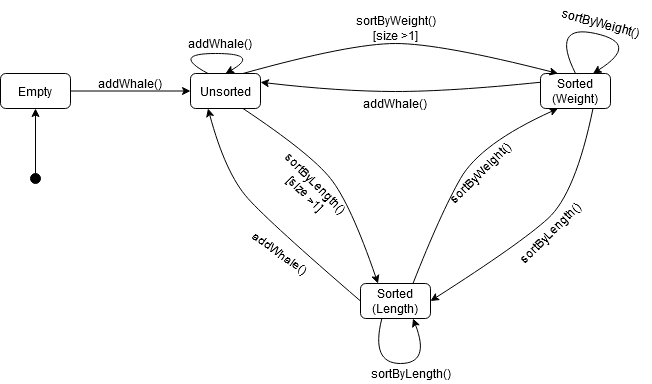

The diagram above was exported from draw.io. Its source (the exported page's mxGraphModel, read from the mxfile embedded in the PNG):
<mxGraphModel dx="1185" dy="669" grid="1" gridSize="10" guides="1" tooltips="1" connect="1" arrows="1" fold="1" page="1" pageScale="1" pageWidth="850" pageHeight="1100" math="0" shadow="0">
  <root>
    <mxCell id="0" />
    <mxCell id="1" parent="0" />
    <mxCell id="Gnc3hl1Ff4Ca1yHuoJ20-6" style="edgeStyle=orthogonalEdgeStyle;rounded=0;orthogonalLoop=1;jettySize=auto;html=1;entryX=0;entryY=0.5;entryDx=0;entryDy=0;" edge="1" parent="1" source="Gnc3hl1Ff4Ca1yHuoJ20-1" target="Gnc3hl1Ff4Ca1yHuoJ20-2">
      <mxGeometry relative="1" as="geometry" />
    </mxCell>
    <mxCell id="Gnc3hl1Ff4Ca1yHuoJ20-1" value="Empty" style="rounded=1;whiteSpace=wrap;html=1;" vertex="1" parent="1">
      <mxGeometry x="40" y="290" width="70" height="35" as="geometry" />
    </mxCell>
    <mxCell id="Gnc3hl1Ff4Ca1yHuoJ20-2" value="Unsorted" style="rounded=1;whiteSpace=wrap;html=1;" vertex="1" parent="1">
      <mxGeometry x="230" y="290" width="70" height="35" as="geometry" />
    </mxCell>
    <mxCell id="Gnc3hl1Ff4Ca1yHuoJ20-3" value="&lt;div&gt;Sorted&lt;/div&gt;&lt;div&gt;(Weight)&lt;br&gt;&lt;/div&gt;" style="rounded=1;whiteSpace=wrap;html=1;" vertex="1" parent="1">
      <mxGeometry x="580" y="290" width="70" height="35" as="geometry" />
    </mxCell>
    <mxCell id="Gnc3hl1Ff4Ca1yHuoJ20-4" value="Sorted (Length)" style="rounded=1;whiteSpace=wrap;html=1;" vertex="1" parent="1">
      <mxGeometry x="400" y="500" width="70" height="35" as="geometry" />
    </mxCell>
    <mxCell id="Gnc3hl1Ff4Ca1yHuoJ20-7" value="addWhale()" style="text;html=1;strokeColor=none;fillColor=none;align=center;verticalAlign=middle;whiteSpace=wrap;rounded=0;" vertex="1" parent="1">
      <mxGeometry x="150" y="290" width="40" height="20" as="geometry" />
    </mxCell>
    <mxCell id="Gnc3hl1Ff4Ca1yHuoJ20-8" value="" style="curved=1;endArrow=classic;html=1;exitX=0.75;exitY=1;exitDx=0;exitDy=0;entryX=0.25;entryY=0;entryDx=0;entryDy=0;" edge="1" parent="1" source="Gnc3hl1Ff4Ca1yHuoJ20-2" target="Gnc3hl1Ff4Ca1yHuoJ20-4">
      <mxGeometry width="50" height="50" relative="1" as="geometry">
        <mxPoint x="420" y="410" as="sourcePoint" />
        <mxPoint x="470" y="360" as="targetPoint" />
        <Array as="points">
          <mxPoint x="350" y="370" />
          <mxPoint x="390" y="420" />
        </Array>
      </mxGeometry>
    </mxCell>
    <mxCell id="Gnc3hl1Ff4Ca1yHuoJ20-9" value="" style="curved=1;endArrow=classic;html=1;entryX=0.25;entryY=1;entryDx=0;entryDy=0;exitX=0;exitY=0.5;exitDx=0;exitDy=0;" edge="1" parent="1" source="Gnc3hl1Ff4Ca1yHuoJ20-4" target="Gnc3hl1Ff4Ca1yHuoJ20-2">
      <mxGeometry width="50" height="50" relative="1" as="geometry">
        <mxPoint x="420" y="410" as="sourcePoint" />
        <mxPoint x="470" y="360" as="targetPoint" />
        <Array as="points">
          <mxPoint x="310" y="440" />
          <mxPoint x="265" y="390" />
        </Array>
      </mxGeometry>
    </mxCell>
    <mxCell id="Gnc3hl1Ff4Ca1yHuoJ20-10" value="" style="curved=1;endArrow=classic;html=1;entryX=0.25;entryY=1;entryDx=0;entryDy=0;exitX=0.75;exitY=0;exitDx=0;exitDy=0;" edge="1" parent="1" source="Gnc3hl1Ff4Ca1yHuoJ20-4" target="Gnc3hl1Ff4Ca1yHuoJ20-3">
      <mxGeometry width="50" height="50" relative="1" as="geometry">
        <mxPoint x="420" y="410" as="sourcePoint" />
        <mxPoint x="470" y="360" as="targetPoint" />
        <Array as="points">
          <mxPoint x="480" y="430" />
          <mxPoint x="520" y="360" />
        </Array>
      </mxGeometry>
    </mxCell>
    <mxCell id="Gnc3hl1Ff4Ca1yHuoJ20-11" value="" style="curved=1;endArrow=classic;html=1;exitX=0.75;exitY=1;exitDx=0;exitDy=0;entryX=1;entryY=0.5;entryDx=0;entryDy=0;" edge="1" parent="1" source="Gnc3hl1Ff4Ca1yHuoJ20-3" target="Gnc3hl1Ff4Ca1yHuoJ20-4">
      <mxGeometry width="50" height="50" relative="1" as="geometry">
        <mxPoint x="420" y="410" as="sourcePoint" />
        <mxPoint x="470" y="360" as="targetPoint" />
        <Array as="points">
          <mxPoint x="615" y="410" />
          <mxPoint x="560" y="460" />
        </Array>
      </mxGeometry>
    </mxCell>
    <mxCell id="Gnc3hl1Ff4Ca1yHuoJ20-12" value="" style="curved=1;endArrow=classic;html=1;entryX=0.25;entryY=0;entryDx=0;entryDy=0;exitX=0.75;exitY=0;exitDx=0;exitDy=0;" edge="1" parent="1" source="Gnc3hl1Ff4Ca1yHuoJ20-2" target="Gnc3hl1Ff4Ca1yHuoJ20-3">
      <mxGeometry width="50" height="50" relative="1" as="geometry">
        <mxPoint x="420" y="410" as="sourcePoint" />
        <mxPoint x="470" y="360" as="targetPoint" />
        <Array as="points">
          <mxPoint x="390" y="260" />
          <mxPoint x="480" y="260" />
        </Array>
      </mxGeometry>
    </mxCell>
    <mxCell id="Gnc3hl1Ff4Ca1yHuoJ20-13" value="" style="curved=1;endArrow=classic;html=1;exitX=0;exitY=0.25;exitDx=0;exitDy=0;entryX=1;entryY=0.25;entryDx=0;entryDy=0;" edge="1" parent="1" source="Gnc3hl1Ff4Ca1yHuoJ20-3" target="Gnc3hl1Ff4Ca1yHuoJ20-2">
      <mxGeometry width="50" height="50" relative="1" as="geometry">
        <mxPoint x="420" y="410" as="sourcePoint" />
        <mxPoint x="470" y="360" as="targetPoint" />
        <Array as="points">
          <mxPoint x="490" y="308" />
          <mxPoint x="380" y="308" />
        </Array>
      </mxGeometry>
    </mxCell>
    <mxCell id="Gnc3hl1Ff4Ca1yHuoJ20-14" value="addWhale()" style="text;html=1;strokeColor=none;fillColor=none;align=center;verticalAlign=middle;whiteSpace=wrap;rounded=0;rotation=35;" vertex="1" parent="1">
      <mxGeometry x="300" y="460" width="40" height="20" as="geometry" />
    </mxCell>
    <mxCell id="Gnc3hl1Ff4Ca1yHuoJ20-15" value="addWhale()" style="text;html=1;strokeColor=none;fillColor=none;align=center;verticalAlign=middle;whiteSpace=wrap;rounded=0;" vertex="1" parent="1">
      <mxGeometry x="415" y="310" width="40" height="20" as="geometry" />
    </mxCell>
    <mxCell id="Gnc3hl1Ff4Ca1yHuoJ20-16" value="&lt;div&gt;sortByWeight()&lt;/div&gt;&lt;div&gt;[size &amp;gt;1]&lt;br&gt; &lt;/div&gt;" style="text;html=1;align=center;verticalAlign=middle;resizable=0;points=[];autosize=1;" vertex="1" parent="1">
      <mxGeometry x="385" y="230" width="100" height="30" as="geometry" />
    </mxCell>
    <mxCell id="Gnc3hl1Ff4Ca1yHuoJ20-17" value="&lt;div&gt;sortByLength()&lt;/div&gt;&lt;div&gt;[size &amp;gt;1]&lt;br&gt; &lt;/div&gt;" style="text;html=1;align=center;verticalAlign=middle;resizable=0;points=[];autosize=1;rotation=45;" vertex="1" parent="1">
      <mxGeometry x="300" y="390" width="100" height="30" as="geometry" />
    </mxCell>
    <mxCell id="Gnc3hl1Ff4Ca1yHuoJ20-18" value="sortByWeight()" style="text;html=1;align=center;verticalAlign=middle;resizable=0;points=[];autosize=1;rotation=-45;" vertex="1" parent="1">
      <mxGeometry x="470" y="380" width="100" height="20" as="geometry" />
    </mxCell>
    <mxCell id="Gnc3hl1Ff4Ca1yHuoJ20-19" value="&lt;div&gt;sortByLength()&lt;/div&gt;" style="text;html=1;align=center;verticalAlign=middle;resizable=0;points=[];autosize=1;rotation=-45;" vertex="1" parent="1">
      <mxGeometry x="540" y="440" width="100" height="20" as="geometry" />
    </mxCell>
    <mxCell id="Gnc3hl1Ff4Ca1yHuoJ20-20" value="" style="curved=1;endArrow=classic;html=1;exitX=0.304;exitY=1.008;exitDx=0;exitDy=0;exitPerimeter=0;entryX=0.75;entryY=1;entryDx=0;entryDy=0;" edge="1" parent="1" source="Gnc3hl1Ff4Ca1yHuoJ20-4" target="Gnc3hl1Ff4Ca1yHuoJ20-4">
      <mxGeometry width="50" height="50" relative="1" as="geometry">
        <mxPoint x="420" y="450" as="sourcePoint" />
        <mxPoint x="470" y="400" as="targetPoint" />
        <Array as="points">
          <mxPoint x="410" y="580" />
          <mxPoint x="470" y="580" />
        </Array>
      </mxGeometry>
    </mxCell>
    <mxCell id="Gnc3hl1Ff4Ca1yHuoJ20-21" value="&lt;div&gt;sortByLength()&lt;/div&gt;" style="text;html=1;align=center;verticalAlign=middle;resizable=0;points=[];autosize=1;rotation=0;" vertex="1" parent="1">
      <mxGeometry x="400" y="580" width="100" height="20" as="geometry" />
    </mxCell>
    <mxCell id="Gnc3hl1Ff4Ca1yHuoJ20-22" value="" style="curved=1;endArrow=classic;html=1;exitX=0.5;exitY=0;exitDx=0;exitDy=0;entryX=0.75;entryY=0;entryDx=0;entryDy=0;" edge="1" parent="1" source="Gnc3hl1Ff4Ca1yHuoJ20-3" target="Gnc3hl1Ff4Ca1yHuoJ20-3">
      <mxGeometry width="50" height="50" relative="1" as="geometry">
        <mxPoint x="510" y="370" as="sourcePoint" />
        <mxPoint x="560" y="320" as="targetPoint" />
        <Array as="points">
          <mxPoint x="590" y="240" />
          <mxPoint x="680" y="260" />
        </Array>
      </mxGeometry>
    </mxCell>
    <mxCell id="Gnc3hl1Ff4Ca1yHuoJ20-23" value="sortByWeight()" style="text;html=1;align=center;verticalAlign=middle;resizable=0;points=[];autosize=1;rotation=15;" vertex="1" parent="1">
      <mxGeometry x="590" y="230" width="100" height="20" as="geometry" />
    </mxCell>
    <mxCell id="Gnc3hl1Ff4Ca1yHuoJ20-24" value="" style="curved=1;endArrow=classic;html=1;exitX=0.25;exitY=0;exitDx=0;exitDy=0;entryX=0.5;entryY=0;entryDx=0;entryDy=0;" edge="1" parent="1" source="Gnc3hl1Ff4Ca1yHuoJ20-2" target="Gnc3hl1Ff4Ca1yHuoJ20-2">
      <mxGeometry width="50" height="50" relative="1" as="geometry">
        <mxPoint x="300" y="310" as="sourcePoint" />
        <mxPoint x="350" y="260" as="targetPoint" />
        <Array as="points">
          <mxPoint x="210" y="270" />
          <mxPoint x="300" y="270" />
        </Array>
      </mxGeometry>
    </mxCell>
    <mxCell id="Gnc3hl1Ff4Ca1yHuoJ20-25" value="addWhale()" style="text;html=1;strokeColor=none;fillColor=none;align=center;verticalAlign=middle;whiteSpace=wrap;rounded=0;" vertex="1" parent="1">
      <mxGeometry x="240" y="250" width="40" height="20" as="geometry" />
    </mxCell>
    <mxCell id="Gnc3hl1Ff4Ca1yHuoJ20-27" style="edgeStyle=orthogonalEdgeStyle;rounded=0;orthogonalLoop=1;jettySize=auto;html=1;entryX=0.5;entryY=1;entryDx=0;entryDy=0;" edge="1" parent="1" source="Gnc3hl1Ff4Ca1yHuoJ20-26" target="Gnc3hl1Ff4Ca1yHuoJ20-1">
      <mxGeometry relative="1" as="geometry" />
    </mxCell>
    <mxCell id="Gnc3hl1Ff4Ca1yHuoJ20-26" value="" style="ellipse;whiteSpace=wrap;html=1;aspect=fixed;fillColor=#000000;" vertex="1" parent="1">
      <mxGeometry x="70" y="390" width="10" height="10" as="geometry" />
    </mxCell>
  </root>
</mxGraphModel>